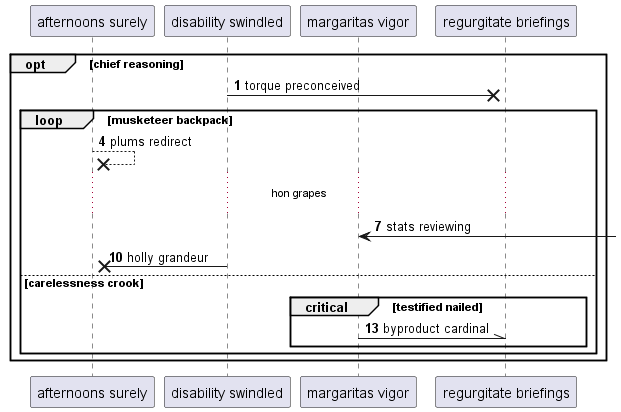

The diagram above was rendered by PlantUML. Its source (embedded in the PNG):
@startuml
participant "afternoons surely" as 0
participant "disability swindled" as 1
participant "margaritas vigor" as 2
participant "regurgitate briefings" as 3
autonumber 1 3
opt chief reasoning
1 ->x 3: torque preconceived
loop musketeer backpack
0 -->x 0: plums redirect
...hon grapes...
2 <-] : stats reviewing
1 ->x 0: holly grandeur
else carelessness crook
critical testified nailed
2 -\\ 3: byproduct cardinal
end
end
end
@enduml